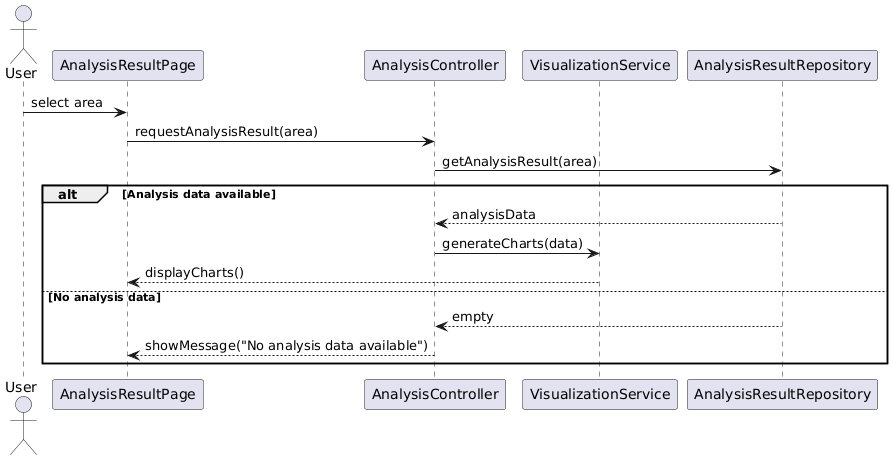

The diagram above was rendered by PlantUML. Its source (embedded in the PNG):
@startuml
actor User

participant AnalysisResultPage
participant AnalysisController
participant VisualizationService
participant AnalysisResultRepository

User -> AnalysisResultPage : select area
AnalysisResultPage -> AnalysisController : requestAnalysisResult(area)
AnalysisController -> AnalysisResultRepository : getAnalysisResult(area)

alt Analysis data available
    AnalysisResultRepository --> AnalysisController : analysisData
    AnalysisController -> VisualizationService : generateCharts(data)
    VisualizationService --> AnalysisResultPage : displayCharts()
else No analysis data
    AnalysisResultRepository --> AnalysisController : empty
    AnalysisController --> AnalysisResultPage : showMessage("No analysis data available")
end
@enduml